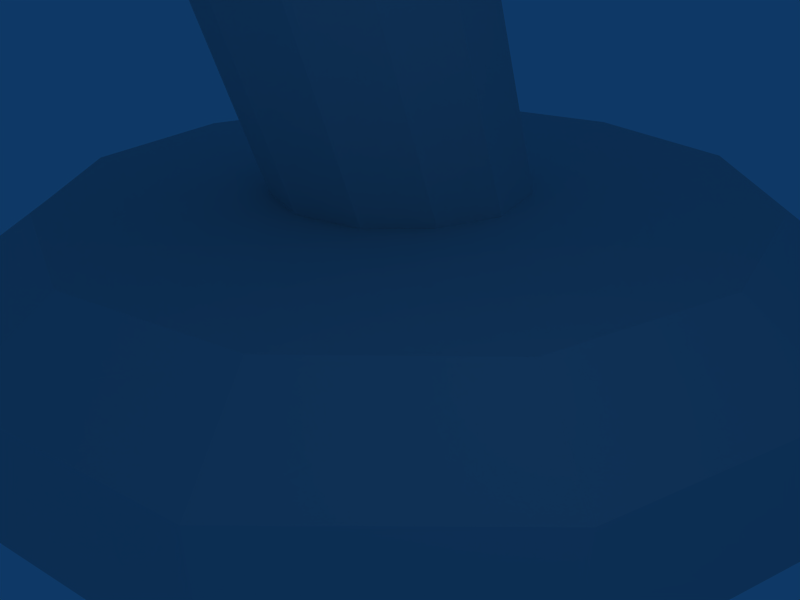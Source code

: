 # Source: tube.blend  (saved by Blender 2.49.0; exported with 4.5.12 LTS)
import bpy
from mathutils import Matrix  # noqa: F401  (used for matrix-valued properties, if any)

bpy.ops.wm.read_factory_settings(use_empty=True)
scene = bpy.context.scene
scene.name = 'Scene'

# ---- collections
col_collection_1 = bpy.data.collections.new('Collection 1'); scene.collection.children.link(col_collection_1)

# ---- world
world_world = bpy.data.worlds.new('World'); scene.world = world_world
world_world.color = (0.05656, 0.2208, 0.4)
world_world.use_sun_shadow = False
world_world.sun_shadow_jitter_overblur = 0.0
world_world.cycles.sampling_method = 'MANUAL'
world_world.cycles.sample_map_resolution = 256

# ---- cameras
cam_camera = bpy.data.cameras.new('Camera')
cam_camera.passepartout_alpha = 0.2
cam_camera.clip_end = 100.0
cam_camera.lens = 35.0
cam_camera.ortho_scale = 7.314
cam_camera.show_passepartout = False
cam_camera.show_safe_areas = True
cam_camera.dof.focus_distance = 0.0
cam_camera.dof.aperture_fstop = 128.0

# ---- lights
light_spot = bpy.data.lights.new('Spot', 'POINT')
light_spot.transmission_factor = 0.0
light_spot.cutoff_distance = 30.0
light_spot.energy = 100.0
light_spot.shadow_buffer_clip_start = 1.001
light_spot.shadow_soft_size = 1.0
light_spot.shadow_maximum_resolution = 0.006
light_spot.use_absolute_resolution = True
light_spot.cycles.use_multiple_importance_sampling = False

# ---- meshes
me_mesh_001 = bpy.data.meshes.new('Mesh.001')
me_mesh_001.from_pydata([(-6.561, -11.76, 64.12), (-7.265, -14.21, 64.12), (-8.791, -15.64, 64.12), (-11.14, -16.25, 64.12), (-13.37, -15.64, 64.12), (-15.01, -14.21, 64.12), (-15.6, -11.76, 64.12), (-15.01, -9.513, 64.12), (-13.37, -7.88, 64.12), (-11.14, -7.267, 64.12), (-8.791, -7.88, 64.12), (-7.265, -9.513, 64.12), (-7.265, 8.863, -3.205), (-6.561, 10.91, -3.205), (-8.791, 7.23, -3.205), (-11.14, 6.617, -3.205), (-13.37, 7.23, -3.205), (-15.01, 8.863, -3.205), (-15.6, 10.91, -3.205), (-15.01, 13.36, -3.205), (-13.37, 14.99, -3.205), (-11.14, 15.6, -3.205), (-8.791, 14.99, -3.205), (-7.265, 13.36, -3.205), (3.886, -11.15, 66.08), (1.89, -18.7, 66.08), (-3.509, -24.21, 66.08), (-11.02, -26.05, 66.08), (-18.53, -24.21, 66.08), (-24.05, -18.7, 66.08), (-26.05, -11.15, 66.08), (-24.05, -3.592, 66.08), (-18.53, 1.921, 66.08), (-11.02, 3.759, 66.08), (-3.509, 1.921, 66.08), (1.89, -3.592, 66.08), (-11.02, -11.15, 64.12), (-0.6919, -17.27, 64.12), (0.9515, -11.15, 64.12), (-5.035, -21.56, 64.12), (-11.02, -23.19, 64.12), (-17.01, -21.56, 64.12), (-21.47, -17.27, 64.12), (-22.99, -11.15, 64.12), (-21.47, -5.225, 64.12), (-17.01, -0.7333, 64.12), (-11.02, 0.9001, 64.12), (-5.035, -0.7333, 64.12), (-0.6919, -5.225, 64.12), (-11.02, -11.15, 72.29), (0.9515, -11.15, 72.29), (-0.6919, -17.27, 72.29), (-5.035, -21.56, 72.29), (-11.02, -23.19, 72.29), (-17.01, -21.56, 72.29), (-21.47, -17.27, 72.29), (-22.99, -11.15, 72.29), (-21.47, -5.225, 72.29), (-17.01, -0.7333, 72.29), (-11.02, 0.6959, 72.29), (-5.035, -0.7333, 72.29), (-0.6919, -5.225, 72.29), (1.89, -18.7, 70.33), (3.886, -11.15, 70.33), (-3.509, -24.21, 70.33), (-11.02, -26.05, 70.33), (-18.53, -24.21, 70.33), (-24.05, -18.7, 70.33), (-26.05, -11.15, 70.33), (-24.05, -3.796, 70.33), (-18.53, 1.921, 70.33), (-11.02, 3.759, 70.33), (-3.509, 1.921, 70.33), (1.89, -3.796, 70.33), (3.886, 10.91, -9.088), (1.89, 3.555, -9.088), (-3.509, -1.958, -9.088), (-11.02, -3.796, -9.088), (-18.53, -1.958, -9.088), (-24.05, 3.555, -9.088), (-26.05, 10.91, -9.088), (-24.05, 18.66, -9.088), (-18.53, 24.18, -9.088), (-11.02, 26.01, -9.088), (-3.509, 24.18, -9.088), (1.89, 18.66, -9.088), (-0.6919, 4.984, -11.05), (0.8341, 10.91, -11.05), (-5.035, 0.6959, -11.05), (-11.02, -0.9375, -11.05), (-17.01, 0.6959, -11.05), (-21.47, 4.984, -11.05), (-23.11, 10.91, -11.05), (-21.47, 17.03, -11.05), (-17.01, 21.52, -11.05), (-11.02, 22.95, -11.05), (-5.035, 21.52, -11.05), (-0.6919, 17.03, -11.05), (-11.02, 10.91, -2.879), (0.8341, 10.91, -2.879), (-0.6919, 4.984, -2.879), (-5.035, 0.6959, -2.879), (-11.02, -0.9375, -2.879), (-17.01, 0.6959, -2.879), (-21.47, 4.984, -2.879), (-23.11, 10.91, -2.879), (-21.47, 17.03, -2.879), (-17.01, 21.52, -2.879), (-11.02, 22.95, -2.879), (-5.035, 21.52, -2.879), (-0.6919, 17.03, -2.879), (1.89, 3.555, -4.839), (3.886, 10.91, -4.839), (-3.509, -1.958, -4.839), (-11.02, -3.796, -4.839), (-18.53, -1.958, -4.839), (-24.05, 3.555, -4.839), (-26.05, 10.91, -4.839), (-24.05, 18.46, -4.839), (-18.53, 23.77, -4.839), (-11.02, 26.01, -4.839), (-3.509, 23.77, -4.839), (1.89, 18.46, -4.839)], [], [(36, 37, 39), (36, 45, 46), (49, 52, 51), (49, 57, 56), (98, 106, 105), (98, 99, 110), (37, 36, 48, 38), (39, 40, 41, 36), (41, 42, 43, 36), (43, 44, 45, 36), (46, 47, 48, 36), (24, 25, 37, 38), (25, 26, 39, 37), (26, 27, 40, 39), (27, 28, 41, 40), (28, 29, 42, 41), (29, 30, 43, 42), (30, 31, 44, 43), (31, 32, 45, 44), (32, 33, 46, 45), (33, 34, 47, 46), (34, 35, 48, 47), (35, 24, 38, 48), (25, 24, 63, 62), (62, 64, 26, 25), (64, 65, 27, 26), (65, 66, 28, 27), (66, 67, 29, 28), (67, 68, 30, 29), (68, 69, 31, 30), (69, 70, 32, 31), (70, 71, 33, 32), (71, 72, 34, 33), (72, 73, 35, 34), (24, 35, 73, 63), (51, 50, 61, 49), (52, 49, 54, 53), (54, 49, 56, 55), (57, 49, 59, 58), (59, 49, 61, 60), (50, 51, 62, 63), (51, 52, 64, 62), (52, 53, 65, 64), (53, 54, 66, 65), (54, 55, 67, 66), (55, 56, 68, 67), (56, 57, 69, 68), (57, 58, 70, 69), (58, 59, 71, 70), (59, 60, 72, 71), (60, 61, 73, 72), (61, 50, 63, 73), (74, 75, 86, 87), (75, 76, 88, 86), (76, 77, 89, 88), (77, 78, 90, 89), (78, 79, 91, 90), (79, 80, 92, 91), (80, 81, 93, 92), (81, 82, 94, 93), (82, 83, 95, 94), (83, 84, 96, 95), (84, 85, 97, 96), (85, 74, 87, 97), (112, 111, 75, 74), (111, 113, 76, 75), (113, 114, 77, 76), (114, 115, 78, 77), (115, 116, 79, 78), (116, 117, 80, 79), (117, 118, 81, 80), (118, 119, 82, 81), (119, 120, 83, 82), (120, 121, 84, 83), (121, 122, 85, 84), (122, 112, 74, 85), (99, 98, 101, 100), (101, 98, 103, 102), (103, 98, 105, 104), (106, 98, 108, 107), (108, 98, 110, 109), (99, 100, 111, 112), (100, 101, 113, 111), (101, 102, 114, 113), (102, 103, 115, 114), (103, 104, 116, 115), (104, 105, 117, 116), (105, 106, 118, 117), (106, 107, 119, 118), (107, 108, 120, 119), (108, 109, 121, 120), (109, 110, 122, 121), (110, 99, 112, 122), (0, 1, 12, 13), (1, 2, 14, 12), (2, 3, 15, 14), (3, 4, 16, 15), (4, 5, 17, 16), (5, 6, 18, 17), (6, 7, 19, 18), (7, 8, 20, 19), (8, 9, 21, 20), (9, 10, 22, 21), (10, 11, 23, 22), (11, 0, 13, 23)])
_uv = me_mesh_001.uv_layers.new(name='UVTex')
_uv.uv.foreach_set('vector', [0.6646, 0.325, 0.8984, 0.1887, 0.8001, 0.09157, 0.6646, 0.325, 0.529, 0.5631, 0.6646, 0.5955, 0.6646, 0.325, 0.8001, 0.09157, 0.8984, 0.1887, 0.6646, 0.325, 0.428, 0.4614, 0.3922, 0.325, 0.6646, 0.325, 0.428, 0.4614, 0.3922, 0.325, 0.6646, 0.325, 0.9343, 0.325, 0.8984, 0.4614, 0.8984, 0.1887, 0.6646, 0.325, 0.8984, 0.4614, 0.9343, 0.325, 0.8001, 0.09157, 0.6646, 0.05459, 0.529, 0.09157, 0.6646, 0.325, 0.529, 0.09157, 0.428, 0.1887, 0.3922, 0.325, 0.6646, 0.325, 0.3922, 0.325, 0.428, 0.4614, 0.529, 0.5631, 0.6646, 0.325, 0.6646, 0.5955, 0.8001, 0.5631, 0.8984, 0.4614, 0.6646, 0.325, 0.9794, 0.7335, 0.8859, 0.7335, 0.8443, 0.6831, 0.919, 0.6831, 0.8859, 0.7335, 0.7879, 0.7335, 0.7656, 0.6831, 0.8443, 0.6831, 0.7879, 0.7335, 0.6781, 0.7335, 0.6781, 0.6831, 0.7656, 0.6831, 0.6781, 0.7335, 0.5683, 0.7335, 0.5906, 0.6831, 0.6781, 0.6831, 0.5683, 0.7335, 0.4687, 0.7335, 0.5102, 0.6831, 0.5906, 0.6831, 0.4687, 0.7335, 0.3751, 0.7335, 0.4356, 0.6831, 0.5102, 0.6831, 0.3751, 0.7335, 0.4687, 0.7335, 0.5102, 0.6831, 0.4356, 0.6831, 0.4687, 0.7335, 0.5683, 0.7335, 0.5906, 0.6831, 0.5102, 0.6831, 0.5683, 0.7335, 0.6781, 0.7335, 0.6781, 0.6831, 0.5906, 0.6831, 0.6781, 0.7335, 0.7879, 0.7335, 0.7656, 0.6831, 0.6781, 0.6831, 0.7879, 0.7335, 0.8859, 0.7335, 0.8443, 0.6831, 0.7656, 0.6831, 0.8859, 0.7335, 0.9794, 0.7335, 0.919, 0.6831, 0.8443, 0.6831, 0.8859, 0.7335, 0.9794, 0.7335, 0.9794, 0.7956, 0.8859, 0.7956, 0.8859, 0.7956, 0.7879, 0.7956, 0.7879, 0.7335, 0.8859, 0.7335, 0.7879, 0.7956, 0.6781, 0.7956, 0.6781, 0.7335, 0.7879, 0.7335, 0.6781, 0.7956, 0.5683, 0.7956, 0.5683, 0.7335, 0.6781, 0.7335, 0.5683, 0.7956, 0.4687, 0.7956, 0.4687, 0.7335, 0.5683, 0.7335, 0.4687, 0.7956, 0.3751, 0.7956, 0.3751, 0.7335, 0.4687, 0.7335, 0.3751, 0.7956, 0.4687, 0.7956, 0.4687, 0.7335, 0.3751, 0.7335, 0.4687, 0.7956, 0.5683, 0.7956, 0.5683, 0.7335, 0.4687, 0.7335, 0.5683, 0.7956, 0.6781, 0.7956, 0.6781, 0.7335, 0.5683, 0.7335, 0.6781, 0.7956, 0.7879, 0.7956, 0.7879, 0.7335, 0.6781, 0.7335, 0.7879, 0.7956, 0.8859, 0.7956, 0.8859, 0.7335, 0.7879, 0.7335, 0.9794, 0.7335, 0.8859, 0.7335, 0.8859, 0.7956, 0.9794, 0.7956, 0.8984, 0.1887, 0.9343, 0.325, 0.8984, 0.4614, 0.6646, 0.325, 0.8001, 0.09157, 0.6646, 0.325, 0.529, 0.09157, 0.6646, 0.05459, 0.529, 0.09157, 0.6646, 0.325, 0.3922, 0.325, 0.428, 0.1887, 0.428, 0.4614, 0.6646, 0.325, 0.6646, 0.5955, 0.529, 0.5631, 0.6646, 0.5955, 0.6646, 0.325, 0.8984, 0.4614, 0.8001, 0.5631, 0.919, 0.8459, 0.8443, 0.8459, 0.8859, 0.7956, 0.9794, 0.7956, 0.8443, 0.8459, 0.7656, 0.8459, 0.7879, 0.7956, 0.8859, 0.7956, 0.7656, 0.8459, 0.6781, 0.8459, 0.6781, 0.7956, 0.7879, 0.7956, 0.6781, 0.8459, 0.5906, 0.8459, 0.5683, 0.7956, 0.6781, 0.7956, 0.5906, 0.8459, 0.5102, 0.8459, 0.4687, 0.7956, 0.5683, 0.7956, 0.5102, 0.8459, 0.4356, 0.8459, 0.3751, 0.7956, 0.4687, 0.7956, 0.4356, 0.8459, 0.5102, 0.8459, 0.4687, 0.7956, 0.3751, 0.7956, 0.5102, 0.8459, 0.5906, 0.8459, 0.5683, 0.7956, 0.4687, 0.7956, 0.5906, 0.8459, 0.6781, 0.8459, 0.6781, 0.7956, 0.5683, 0.7956, 0.6781, 0.8459, 0.7656, 0.8459, 0.7879, 0.7956, 0.6781, 0.7956, 0.7656, 0.8459, 0.8443, 0.8459, 0.8859, 0.7956, 0.7879, 0.7956, 0.8443, 0.8459, 0.919, 0.8459, 0.9794, 0.7956, 0.8859, 0.7956, 0.9794, 0.7335, 0.8859, 0.7335, 0.8443, 0.6831, 0.919, 0.6831, 0.8859, 0.7335, 0.7879, 0.7335, 0.7656, 0.6831, 0.8443, 0.6831, 0.7879, 0.7335, 0.6781, 0.7335, 0.6781, 0.6831, 0.7656, 0.6831, 0.6781, 0.7335, 0.5683, 0.7335, 0.5906, 0.6831, 0.6781, 0.6831, 0.5683, 0.7335, 0.4687, 0.7335, 0.5102, 0.6831, 0.5906, 0.6831, 0.4687, 0.7335, 0.3751, 0.7335, 0.4356, 0.6831, 0.5102, 0.6831, 0.3751, 0.7335, 0.4687, 0.7335, 0.5102, 0.6831, 0.4356, 0.6831, 0.4687, 0.7335, 0.5683, 0.7335, 0.5906, 0.6831, 0.5102, 0.6831, 0.5683, 0.7335, 0.6781, 0.7335, 0.6781, 0.6831, 0.5906, 0.6831, 0.6781, 0.7335, 0.7879, 0.7335, 0.7656, 0.6831, 0.6781, 0.6831, 0.7879, 0.7335, 0.8859, 0.7335, 0.8443, 0.6831, 0.7656, 0.6831, 0.8859, 0.7335, 0.9794, 0.7335, 0.919, 0.6831, 0.8443, 0.6831, 0.9794, 0.7956, 0.8859, 0.7956, 0.8859, 0.7335, 0.9794, 0.7335, 0.8859, 0.7956, 0.7879, 0.7956, 0.7879, 0.7335, 0.8859, 0.7335, 0.7879, 0.7956, 0.6781, 0.7956, 0.6781, 0.7335, 0.7879, 0.7335, 0.6781, 0.7956, 0.5683, 0.7956, 0.5683, 0.7335, 0.6781, 0.7335, 0.5683, 0.7956, 0.4687, 0.7956, 0.4687, 0.7335, 0.5683, 0.7335, 0.4687, 0.7956, 0.3751, 0.7956, 0.3751, 0.7335, 0.4687, 0.7335, 0.3751, 0.7956, 0.4687, 0.7956, 0.4687, 0.7335, 0.3751, 0.7335, 0.4687, 0.7956, 0.5683, 0.7956, 0.5683, 0.7335, 0.4687, 0.7335, 0.5683, 0.7956, 0.6781, 0.7956, 0.6781, 0.7335, 0.5683, 0.7335, 0.6781, 0.7956, 0.7879, 0.7956, 0.7879, 0.7335, 0.6781, 0.7335, 0.7879, 0.7956, 0.8859, 0.7956, 0.8859, 0.7335, 0.7879, 0.7335, 0.8859, 0.7956, 0.9794, 0.7956, 0.9794, 0.7335, 0.8859, 0.7335, 0.9343, 0.325, 0.6646, 0.325, 0.8001, 0.09157, 0.8984, 0.1887, 0.8001, 0.09157, 0.6646, 0.325, 0.529, 0.09157, 0.6646, 0.05459, 0.529, 0.09157, 0.6646, 0.325, 0.3922, 0.325, 0.428, 0.1887, 0.428, 0.4614, 0.6646, 0.325, 0.6646, 0.5955, 0.529, 0.5631, 0.6646, 0.5955, 0.6646, 0.325, 0.8984, 0.4614, 0.8001, 0.5631, 0.919, 0.8459, 0.8443, 0.8459, 0.8859, 0.7956, 0.9794, 0.7956, 0.8443, 0.8459, 0.7656, 0.8459, 0.7879, 0.7956, 0.8859, 0.7956, 0.7656, 0.8459, 0.6781, 0.8459, 0.6781, 0.7956, 0.7879, 0.7956, 0.6781, 0.8459, 0.5906, 0.8459, 0.5683, 0.7956, 0.6781, 0.7956, 0.5906, 0.8459, 0.5102, 0.8459, 0.4687, 0.7956, 0.5683, 0.7956, 0.5102, 0.8459, 0.4356, 0.8459, 0.3751, 0.7956, 0.4687, 0.7956, 0.4356, 0.8459, 0.5102, 0.8459, 0.4687, 0.7956, 0.3751, 0.7956, 0.5102, 0.8459, 0.5906, 0.8459, 0.5683, 0.7956, 0.4687, 0.7956, 0.5906, 0.8459, 0.6781, 0.8459, 0.6781, 0.7956, 0.5683, 0.7956, 0.6781, 0.8459, 0.7656, 0.8459, 0.7879, 0.7956, 0.6781, 0.7956, 0.7656, 0.8459, 0.8443, 0.8459, 0.8859, 0.7956, 0.7879, 0.7956, 0.8443, 0.8459, 0.919, 0.8459, 0.9794, 0.7956, 0.8859, 0.7956, 0.3397, 0.9901, 0.2793, 0.9901, 0.2793, 0.01415, 0.3397, 0.01415, 0.2793, 0.9901, 0.2335, 0.9901, 0.2335, 0.01415, 0.2793, 0.01415, 0.2335, 0.9901, 0.1882, 0.9901, 0.1882, 0.01415, 0.2335, 0.01415, 0.1882, 0.9901, 0.1452, 0.9901, 0.1452, 0.01415, 0.1882, 0.01415, 0.1452, 0.9901, 0.09663, 0.9901, 0.09663, 0.01415, 0.1452, 0.01415, 0.09663, 0.9901, 0.039, 0.9901, 0.039, 0.01415, 0.09663, 0.01415, 0.039, 0.9901, 0.09663, 0.9901, 0.09663, 0.01415, 0.039, 0.01415, 0.09663, 0.9901, 0.1452, 0.9901, 0.1452, 0.01415, 0.09663, 0.01415, 0.1452, 0.9901, 0.1882, 0.9901, 0.1882, 0.01415, 0.1452, 0.01415, 0.1882, 0.9901, 0.2335, 0.9901, 0.2335, 0.01415, 0.1882, 0.01415, 0.2335, 0.9901, 0.2793, 0.9901, 0.2793, 0.01415, 0.2335, 0.01415, 0.2793, 0.9901, 0.3397, 0.9901, 0.3397, 0.01415, 0.2793, 0.01415])
me_mesh_001.use_remesh_preserve_volume = False
me_mesh_001.use_remesh_preserve_attributes = False
me_mesh_001.use_mirror_vertex_groups = False
me_mesh_001.update()

# ---- objects
ob_mesh_001 = bpy.data.objects.new('Mesh.001', me_mesh_001)
ob_lamp = bpy.data.objects.new('Lamp', light_spot)
ob_camera = bpy.data.objects.new('Camera', cam_camera)

# ---- transforms, parenting, visibility, modifiers, constraints
ob_mesh_001.location = (0.0, 0.0, 0.0)
ob_mesh_001.lock_rotations_4d = False
ob_mesh_001.empty_display_type = 'ARROWS'
ob_mesh_001.lineart.crease_threshold = 0.0
ob_lamp.location = (4.076, 1.005, 5.904)
ob_lamp.rotation_euler = (0.6503, 0.05522, 1.866)
ob_lamp.lock_rotations_4d = False
ob_lamp.empty_display_type = 'ARROWS'
ob_lamp.color = (0.0, 0.0, 0.0, 0.0)
ob_lamp.lineart.crease_threshold = 0.0
ob_camera.location = (7.481, -6.508, 5.344)
ob_camera.rotation_euler = (1.109, 0.01082, 0.8149)
ob_camera.lock_rotations_4d = False
ob_camera.empty_display_type = 'ARROWS'
ob_camera.color = (0.0, 0.0, 0.0, 0.0)
ob_camera.display_type = 'WIRE'
ob_camera.lineart.crease_threshold = 0.0

# ---- collection membership
col_collection_1.objects.link(ob_mesh_001)
col_collection_1.objects.link(ob_lamp)
col_collection_1.objects.link(ob_camera)

# ---- scene / render settings (as saved in the file)
scene.camera = ob_camera
scene.frame_start = 1; scene.frame_end = 250; scene.frame_set(1)
scene.render.engine = 'BLENDER_EEVEE_NEXT'
scene.render.image_settings.file_format = 'JPEG'
scene.render.image_settings.color_mode = 'RGB'
scene.render.image_settings.compression = 90
scene.render.resolution_x = 800
scene.render.resolution_y = 600
scene.render.pixel_aspect_x = 100.0
scene.render.pixel_aspect_y = 100.0
scene.render.fps = 25
scene.render.dither_intensity = 0.0
scene.render.use_compositing = False
scene.render.use_sequencer = False
scene.render.bake_margin = 2
scene.render.bake_bias = 0.0
scene.render.use_stamp_time = False
scene.render.use_stamp_date = False
scene.render.use_stamp_frame = False
scene.render.use_stamp_camera = False
scene.render.use_stamp_scene = False
scene.render.use_stamp_filename = False
scene.render.use_stamp_render_time = False
scene.render.stamp_font_size = 0
scene.cycles.use_denoising = False
scene.cycles.samples = 10
scene.cycles.sampling_pattern = 'TABULATED_SOBOL'
scene.cycles.light_sampling_threshold = 0.0
scene.cycles.use_adaptive_sampling = False
scene.cycles.use_light_tree = False
scene.cycles.blur_glossy = 0.0
scene.cycles.volume_bounces = 1
scene.cycles.pixel_filter_type = 'GAUSSIAN'
scene.cycles.sample_clamp_indirect = 0.0
scene.view_settings.view_transform = 'Raw'
bpy.context.view_layer.update()
